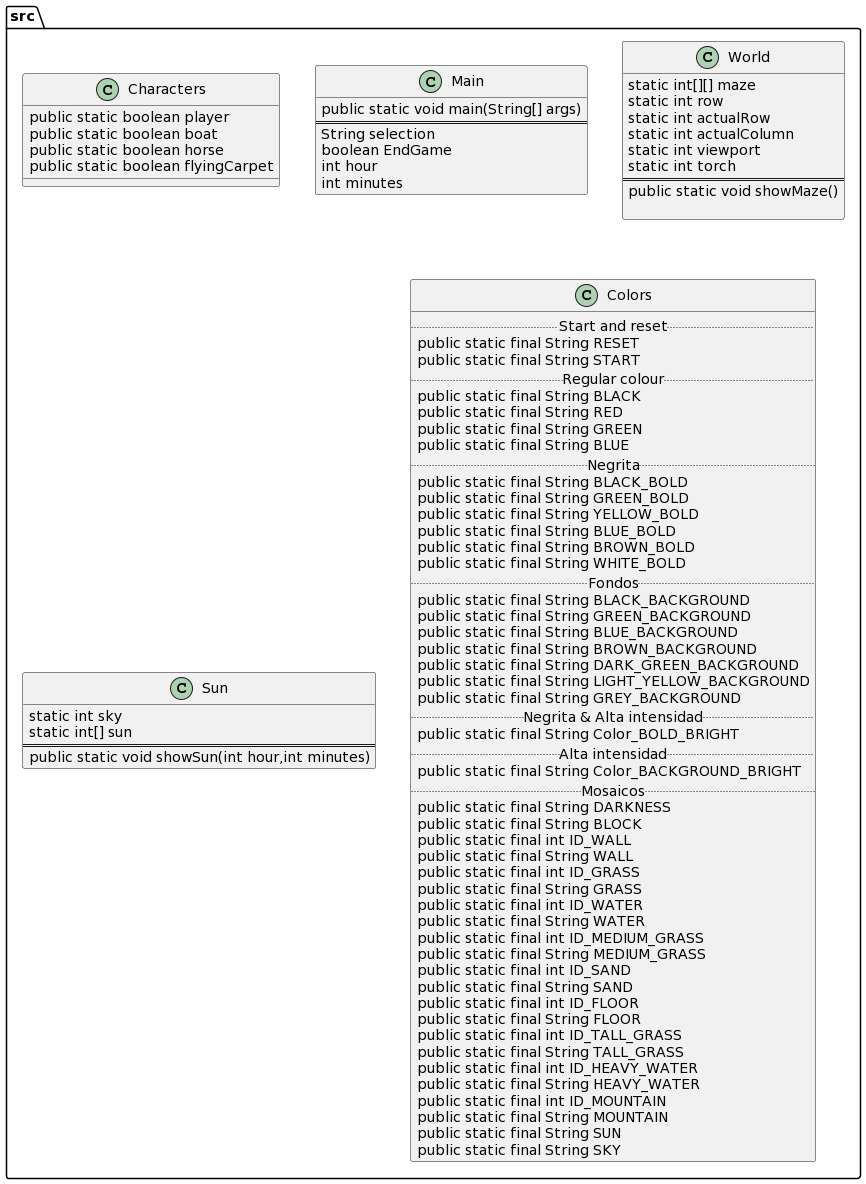

The diagram above was rendered by PlantUML. Its source (embedded in the PNG):
@startuml
package src{
class Characters{
  public static boolean player
  public static boolean boat
  public static boolean horse
  public static boolean flyingCarpet
}

class Main{
  public static void main(String[] args)
  ==
  String selection
  boolean EndGame
  int hour
  int minutes 
}

class World{
  static int[][] maze
  static int row
  static int actualRow
  static int actualColumn
  static int viewport
  static int torch
  ==
  public static void showMaze()
  
}


class Sun{
  static int sky
  static int[] sun
  ==
  public static void showSun(int hour,int minutes)
}

class Colors{
    ..Start and reset..
    public static final String RESET
    public static final String START
    ..Regular colour..
    public static final String BLACK 
    public static final String RED 
    public static final String GREEN 
    public static final String BLUE 
    ..Negrita..
    public static final String BLACK_BOLD 
    public static final String GREEN_BOLD 
    public static final String YELLOW_BOLD 
    public static final String BLUE_BOLD 
    public static final String BROWN_BOLD 
    public static final String WHITE_BOLD 
    ..Fondos..
    public static final String BLACK_BACKGROUND
    public static final String GREEN_BACKGROUND 
    public static final String BLUE_BACKGROUND 
    public static final String BROWN_BACKGROUND 
    public static final String DARK_GREEN_BACKGROUND 
    public static final String LIGHT_YELLOW_BACKGROUND 
    public static final String GREY_BACKGROUND
    ..Negrita & Alta intensidad..
    public static final String Color_BOLD_BRIGHT
    ..Alta intensidad..
    public static final String Color_BACKGROUND_BRIGHT
    ..Mosaicos..
    public static final String DARKNESS 
    public static final String BLOCK 
    public static final int ID_WALL
    public static final String WALL 
    public static final int ID_GRASS 
    public static final String GRASS 
    public static final int ID_WATER 
    public static final String WATER
    public static final int ID_MEDIUM_GRASS 
    public static final String MEDIUM_GRASS 
    public static final int ID_SAND 
    public static final String SAND
    public static final int ID_FLOOR 
    public static final String FLOOR 
    public static final int ID_TALL_GRASS
    public static final String TALL_GRASS 
    public static final int ID_HEAVY_WATER 
    public static final String HEAVY_WATER 
    public static final int ID_MOUNTAIN 
    public static final String MOUNTAIN 
    public static final String SUN 
    public static final String SKY 
}
}
@enduml